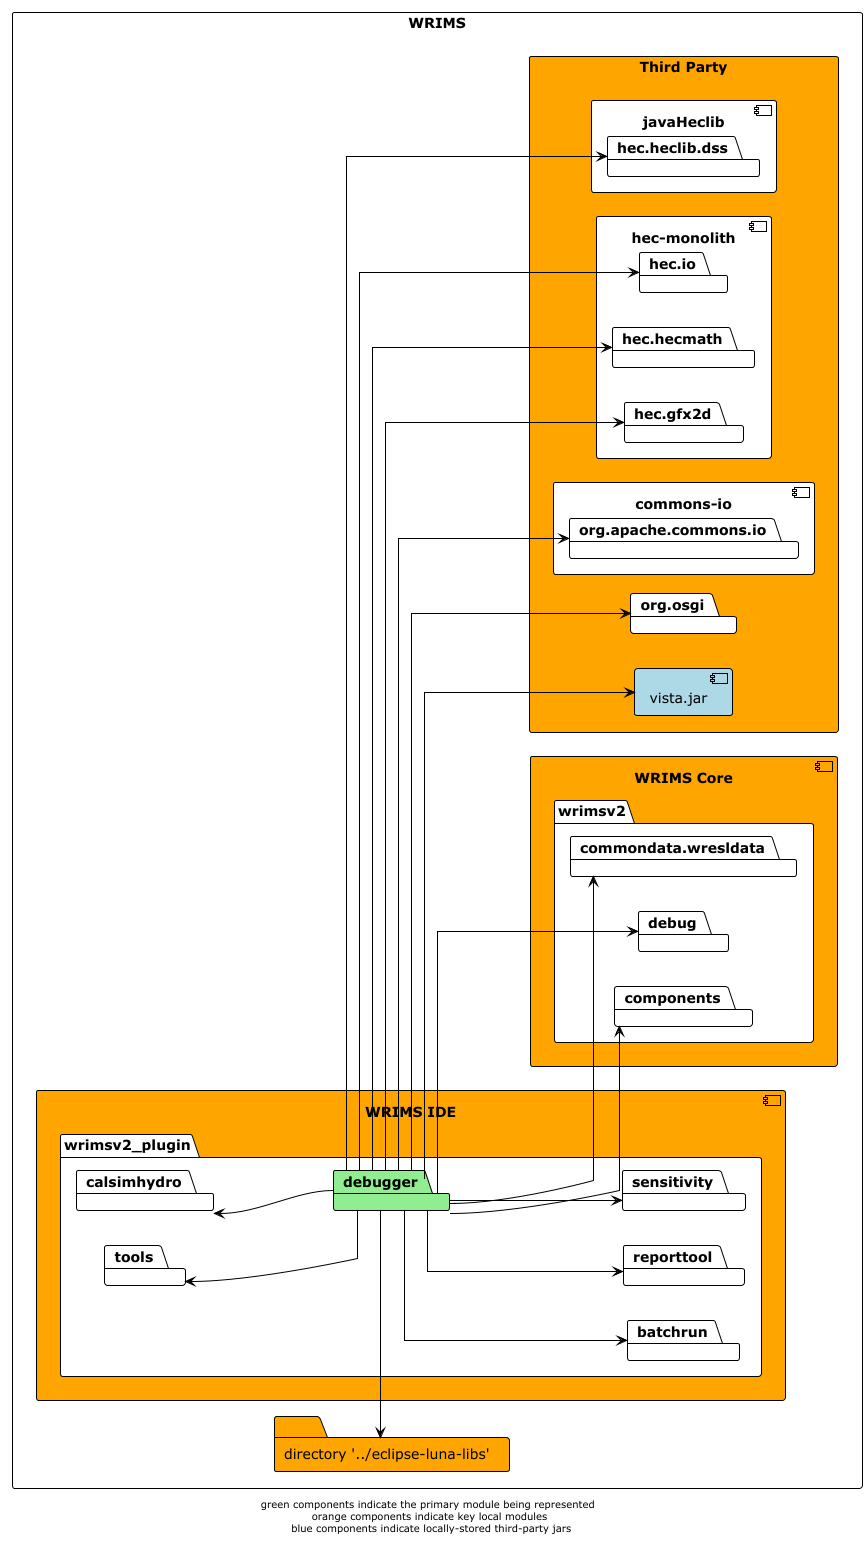

The diagram above was rendered by PlantUML. Its source (embedded in the PNG):
@startuml

!theme plain
left to right direction
skinparam linetype ortho

rectangle WRIMS {
    component wrims-ide as "WRIMS IDE" #orange {
        package wrimsv2_plugin {
            package debugger #lightgreen
            package tools
            package batchrun
            package calsimhydro
            package reporttool
            package sensitivity
        }
    }

    component wrims_core as "WRIMS Core" #orange {
        package wrimsv2 {
            package commondata.wresldata
            package debug
            package components
        }
    }

    rectangle third-party as "Third Party" #orange {
        package org.osgi
        component javaHeclib {
            package hec.heclib.dss
        }
        component hec.monolith as "hec-monolith" {
            package hec.io
            package hec.hecmath
            package hec.gfx2d
        }
        component vista.jar #lightblue
        component commons_io as "commons-io" {
            package org.apache.commons.io
        }
    }

    folder luna_libs as "directory '../eclipse-luna-libs'" #orange
}
debugger -> luna_libs
debugger -up-> tools
debugger --> batchrun
debugger -> commondata.wresldata
debugger -> debug
debugger -right-> org.osgi
debugger -down-> hec.heclib.dss
debugger -up-> calsimhydro
debugger -down-> hec.io
debugger -down-> vista.jar
debugger -down-> org.apache.commons.io
debugger -down-> components
debugger -down-> hec.hecmath
debugger --> reporttool
debugger -down-> sensitivity
debugger -down-> hec.gfx2d

footer "green components indicate the primary module being represented \n orange components indicate key local modules \n blue components indicate locally-stored third-party jars"
@enduml